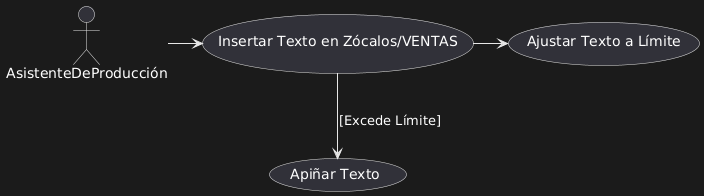

The diagram above was rendered by PlantUML. Its source (embedded in the PNG):
@startuml
actor AsistenteDeProducción
AsistenteDeProducción -> (Insertar Texto en Zócalos/VENTAS)
(Insertar Texto en Zócalos/VENTAS) -> (Ajustar Texto a Límite)
(Insertar Texto en Zócalos/VENTAS) --> (Apiñar Texto) : [Excede Límite]
@enduml